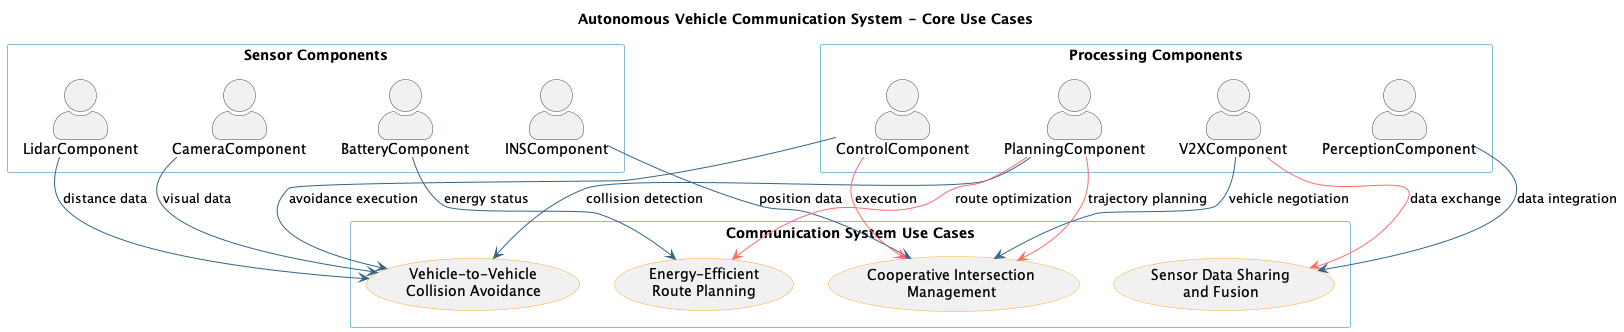

The diagram above was rendered by PlantUML. Its source (embedded in the PNG):
@startuml 04-use_case_diagram

skinparam actorStyle awesome
skinparam packageStyle rectangle
skinparam usecaseStyle rectangle
skinparam ArrowColor #33658A
skinparam ActorBorderColor #2F4858
skinparam UsecaseBorderColor #F6AE2D
skinparam PackageBorderColor #86BBD8

title Autonomous Vehicle Communication System - Core Use Cases

' Group actors by functionality
package "Sensor Components" {
  actor "CameraComponent" as Camera
  actor "LidarComponent" as Lidar
  actor "INSComponent" as INS
  actor "BatteryComponent" as Battery
}

package "Processing Components" {
  ' actor "ECUComponent" as ECU
  actor "PerceptionComponent" as Perception
  actor "PlanningComponent" as Planning
  actor "ControlComponent" as Control
  actor "V2XComponent" as V2X
  ' actor "SafetyComponent" as Safety
}

' Define the simplified use cases
rectangle "Communication System Use Cases" {
    usecase "Vehicle-to-Vehicle\nCollision Avoidance" as UC1
    usecase "Cooperative Intersection\nManagement" as UC2
    usecase "Energy-Efficient\nRoute Planning" as UC3
    usecase "Sensor Data Sharing\nand Fusion" as UC4
    ' usecase "Emergency Vehicle\nResponse" as UC5
    ' usecase "Cooperative Perception\nat Blind Intersections" as UC6
    ' usecase "Battery Health Monitoring\nand Charging Recommendations" as UC7
    ' usecase "Adaptive Cruise Control\nwith V2V Enhancement" as UC8
}

' Simplify relationships by connecting packages to use cases rather than individual actors
' Only show the most important direct connections

' Use Case 1: Vehicle-to-Vehicle Collision Avoidance
Camera --> UC1 : visual data
Lidar --> UC1 : distance data
Planning --> UC1 : collision detection
Control --> UC1 : avoidance execution

' Use Case 2: Cooperative Intersection Management
INS --> UC2 : position data
V2X --> UC2 : vehicle negotiation
Planning -[#FF6B6B]-> UC2 : trajectory planning
Control -[#FF6B6B]-> UC2 : execution

' Use Case 3: Energy-Efficient Route Planning
Battery --> UC3 : energy status
Planning -[#FF6B6B]-> UC3 : route optimization

' Use Case 4: Sensor Data Sharing and Fusion
V2X -[#FF6B6B]-> UC4 : data exchange
Perception --> UC4 : data integration

@enduml